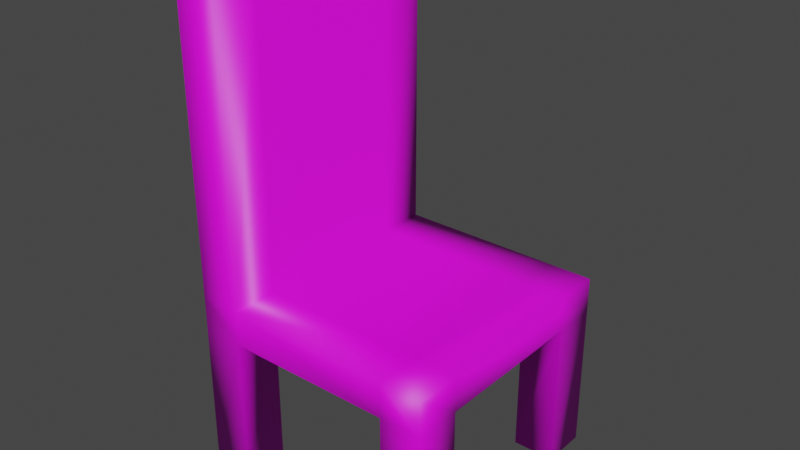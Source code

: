 # Source: Chair0.2.blend  (saved by Blender 2.80.75; exported with 4.5.12 LTS)
import bpy
from mathutils import Matrix  # noqa: F401  (used for matrix-valued properties, if any)

bpy.ops.wm.read_factory_settings(use_empty=True)
scene = bpy.context.scene
scene.name = 'Scene'

# ---- collections
col_collection = bpy.data.collections.new('Collection'); scene.collection.children.link(col_collection)

# ---- images (referenced by path relative to the original .blend; pixels are not part of the script)
import os
ASSET_DIR = os.environ.get("B2B_ASSET_DIR", "")  # directory of the original .blend (textures are referenced by path, not embedded)
HERE = os.path.dirname(os.path.abspath(__file__))  # packed textures are extracted next to this script under _unpacked/

def load_image(name, relpath, width, height, colorspace="sRGB"):
    """Load a texture the original file referenced (path relative to the .blend, or extracted next to this script)."""
    p = next((c for c in (os.path.join(HERE, relpath), os.path.join(ASSET_DIR, relpath)) if relpath and os.path.exists(c)), "")
    if p:
        img = bpy.data.images.load(p, check_existing=True)
        img.name = name
    else:  # same state as the original file: an image datablock whose file is absent (Cycles renders it pink)
        img = bpy.data.images.new(name, width, height)
        img.source = "FILE"
        img.filepath = "//" + (relpath or name)
    img.colorspace_settings.name = colorspace
    return img
img_chair0_2_paint_4_png = load_image('Chair0.2 Paint 4.png', 'Chair0.2 Paint 4.png', 1024, 1024, 'sRGB')

# ---- materials (node trees are filled in below, after node groups)
mat_material_001 = bpy.data.materials.new('Material.001')
mat_material_001.use_transparent_shadow = False

# ---- material node trees
mat_material_001.use_nodes = True; mat_material_001.node_tree.nodes.clear()
_N = mat_material_001.node_tree.nodes; _L = mat_material_001.node_tree.links
n0 = _N.new('ShaderNodeOutputMaterial'); n0.name = 'Material Output'; n0.location = (300, 300)
n1 = _N.new('ShaderNodeBsdfPrincipled'); n1.name = 'Principled BSDF'; n1.location = (10, 300)
n1.distribution = 'GGX'
n1.subsurface_method = 'BURLEY'
n1.inputs[3].default_value = 1.45
n1.inputs[27].default_value = (0.0, 0.0, 0.0, 1.0)
n1.inputs[28].default_value = 1.0
n2 = _N.new('ShaderNodeTexImage'); n2.name = 'Image Texture'; n2.location = (-280, 280)
n2.image = img_chair0_2_paint_4_png
_L.new(n1.outputs[0], n0.inputs[0])
_L.new(n2.outputs[0], n1.inputs[0])
n0.is_active_output = True

# ---- world
world_world = bpy.data.worlds.new('World'); scene.world = world_world
world_world.use_nodes = True; world_world.node_tree.nodes.clear()
_N = world_world.node_tree.nodes; _L = world_world.node_tree.links
n0 = _N.new('ShaderNodeOutputWorld'); n0.name = 'World Output'; n0.location = (300, 300)
n1 = _N.new('ShaderNodeBackground'); n1.name = 'Background'; n1.location = (10, 300)
n1.inputs[0].default_value = (0.05088, 0.05088, 0.05088, 1.0)
_L.new(n1.outputs[0], n0.inputs[0])
n0.is_active_output = True
world_world.color = (0.05088, 0.05088, 0.05088)
world_world.use_sun_shadow = False
world_world.sun_shadow_jitter_overblur = 0.0

# ---- meshes
me_cube_001 = bpy.data.meshes.new('Cube.001')
me_cube_001.from_pydata([(-1.0, -1.0, -0.1394), (-1.0, -1.0, 0.1394), (-1.0, 1.0, -0.1394), (-1.0, 1.0, 0.1394), (1.0, -1.0, -0.1394), (1.0, -1.0, 0.1394), (1.0, 1.0, -0.1394), (1.0, 1.0, 0.1394), (0.6634, 1.0, -0.1394), (-0.6634, 1.0, -0.1394), (-0.6634, 1.0, 0.1394), (0.6634, 1.0, 0.1394), (-0.6634, -1.0, -0.1394), (0.6634, -1.0, -0.1394), (0.6634, -1.0, 0.1394), (-0.6634, -1.0, 0.1394), (-1.0, 0.6365, -0.1394), (-1.0, -0.6365, -0.1394), (-1.0, -0.6365, 0.1394), (-1.0, 0.6365, 0.1394), (1.0, -0.6365, -0.1394), (1.0, 0.6365, -0.1394), (1.0, 0.6365, 0.1394), (1.0, -0.6365, 0.1394), (0.6634, 0.6365, 0.1394), (0.6634, -0.6365, 0.1394), (-0.6634, 0.6365, 0.1394), (-0.6634, -0.6365, 0.1394), (-0.6634, 0.6365, -0.1394), (-0.6634, -0.6365, -0.1394), (0.6634, 0.6365, -0.1394), (0.6634, -0.6365, -0.1394), (-1.0, 0.6365, 2.628), (-1.0, 1.0, 2.628), (-0.6634, -1.0, 2.628), (-1.0, -1.0, 2.628), (-0.6634, 1.0, 2.628), (-0.6634, -0.6365, 2.628), (-1.0, -0.6365, 2.628), (-0.6634, 0.6365, 2.628), (-1.0, -0.6365, -1.321), (-1.0, -1.0, -1.321), (-0.6634, 1.0, -1.321), (-1.0, 1.0, -1.321), (1.0, 0.6365, -1.321), (1.0, 1.0, -1.321), (0.6634, -1.0, -1.321), (1.0, -1.0, -1.321), (0.6634, 1.0, -1.321), (-0.6634, -1.0, -1.321), (-0.6634, -0.6365, -1.321), (0.6634, -0.6365, -1.321), (-1.0, 0.6365, -1.321), (1.0, -0.6365, -1.321), (-0.6634, 0.6365, -1.321), (0.6634, 0.6365, -1.321)], [], [(16, 19, 3, 2), (8, 11, 7, 6), (20, 23, 5, 4), (12, 15, 1, 0), (6, 21, 44, 45), (27, 26, 39, 37), (23, 25, 14, 5), (25, 27, 15, 14), (16, 2, 43, 52), (29, 31, 13, 12), (4, 5, 14, 13), (13, 14, 15, 12), (2, 3, 10, 9), (9, 10, 11, 8), (9, 8, 30, 28), (28, 30, 31, 29), (30, 8, 48, 55), (16, 28, 29, 17), (11, 10, 26, 24), (24, 26, 27, 25), (7, 11, 24, 22), (22, 24, 25, 23), (18, 1, 35, 38), (15, 27, 37, 34), (8, 6, 45, 48), (30, 21, 20, 31), (6, 7, 22, 21), (21, 22, 23, 20), (0, 1, 18, 17), (17, 18, 19, 16), (37, 38, 35, 34), (36, 33, 32, 39), (39, 32, 38, 37), (3, 19, 32, 33), (1, 15, 34, 35), (19, 18, 38, 32), (26, 10, 36, 39), (10, 3, 33, 36), (51, 53, 47, 46), (40, 50, 49, 41), (43, 42, 54, 52), (48, 45, 44, 55), (29, 12, 49, 50), (0, 17, 40, 41), (13, 31, 51, 46), (12, 0, 41, 49), (28, 16, 52, 54), (21, 30, 55, 44), (20, 4, 47, 53), (17, 29, 50, 40), (4, 13, 46, 47), (9, 28, 54, 42), (31, 20, 53, 51), (2, 9, 42, 43)])
me_cube_001.polygons.foreach_set('use_smooth', [True] * 54)
_uv = me_cube_001.uv_layers.new(name='UVMap')
_uv.uv.foreach_set('vector', [0.633, 0.5938, 0.6822, 0.5938, 0.6822, 0.6579, 0.633, 0.6579, 0.1216, 0.5143, 0.1216, 0.5635, 0.06216, 0.5635, 0.06216, 0.5143, 0.06245, 0.5645, 0.06245, 0.5153, 0.1266, 0.5153, 0.1266, 0.5645, 0.7265, 0.5393, 0.7265, 0.5885, 0.6671, 0.5885, 0.6671, 0.5393, 0.8014, 0.4189, 0.8014, 0.483, 0.5929, 0.483, 0.5929, 0.4189, 0.141, 0.6649, 0.07627, 0.6649, 0.07627, 0.4151, 0.141, 0.4151, 0.1274, 0.5081, 0.06799, 0.5081, 0.06799, 0.4439, 0.1274, 0.4439, 0.06966, 0.6604, 0.06966, 0.4262, 0.1338, 0.4262, 0.1338, 0.6604, 0.6713, 0.4079, 0.7355, 0.4079, 0.7355, 0.6164, 0.6713, 0.6164, 0.6561, 0.6815, 0.6561, 0.4473, 0.7203, 0.4473, 0.7203, 0.6815, 0.132, 0.4896, 0.08278, 0.4896, 0.08278, 0.4302, 0.132, 0.4302, 0.1185, 0.656, 0.06926, 0.656, 0.06926, 0.4218, 0.1185, 0.4218, 0.7474, 0.614, 0.7474, 0.6632, 0.688, 0.6632, 0.688, 0.614, 0.1111, 0.6474, 0.06188, 0.6474, 0.06188, 0.4132, 0.1111, 0.4132, 0.7857, 0.4473, 0.7857, 0.6815, 0.7215, 0.6815, 0.7215, 0.4473, 0.6034, 0.4105, 0.8376, 0.4105, 0.8376, 0.6352, 0.6034, 0.6352, 0.8074, 0.5258, 0.8074, 0.59, 0.5989, 0.59, 0.5989, 0.5258, 0.5871, 0.5985, 0.5871, 0.5391, 0.8118, 0.5391, 0.8118, 0.5985, 0.06575, 0.6556, 0.06575, 0.4214, 0.1299, 0.4214, 0.1299, 0.6556, 0.06529, 0.4115, 0.1346, 0.4115, 0.1346, 0.6362, 0.06529, 0.6362, 0.06502, 0.6204, 0.06502, 0.561, 0.1292, 0.561, 0.1292, 0.6204, 0.129, 0.6503, 0.06962, 0.6503, 0.06962, 0.4256, 0.129, 0.4256, 0.6885, 0.7586, 0.6244, 0.7586, 0.6244, 0.3194, 0.6885, 0.3194, 0.1343, 0.6615, 0.0701, 0.6615, 0.0701, 0.3998, 0.1343, 0.3998, 0.6957, 0.4077, 0.7551, 0.4077, 0.7551, 0.6162, 0.6957, 0.6162, 0.5871, 0.6591, 0.5871, 0.5997, 0.8118, 0.5997, 0.8118, 0.6591, 0.1238, 0.5163, 0.1238, 0.5655, 0.05962, 0.5655, 0.05962, 0.5163, 0.1283, 0.6449, 0.07909, 0.6449, 0.07909, 0.4203, 0.1283, 0.4203, 0.7793, 0.563, 0.7793, 0.6122, 0.7152, 0.6122, 0.7152, 0.563, 0.8197, 0.4693, 0.8197, 0.5185, 0.5951, 0.5185, 0.5951, 0.4693, 0.5955, 0.5987, 0.6549, 0.5987, 0.6549, 0.6629, 0.5955, 0.6629, 0.6757, 0.6503, 0.6757, 0.5909, 0.7398, 0.5909, 0.7398, 0.6503, 0.6798, 0.6296, 0.6204, 0.6296, 0.6204, 0.4049, 0.6798, 0.4049, 0.6206, 0.3044, 0.6848, 0.3044, 0.6848, 0.7437, 0.6206, 0.7437, 0.8146, 0.7586, 0.7552, 0.7586, 0.7552, 0.3194, 0.8146, 0.3194, 0.6855, 0.6413, 0.6282, 0.6413, 0.6282, 0.3866, 0.6855, 0.3866, 0.07618, 0.3864, 0.1403, 0.3864, 0.1403, 0.6647, 0.07618, 0.6647, 0.7514, 0.3044, 0.8108, 0.3044, 0.8108, 0.7437, 0.7514, 0.7437, 0.819, 0.5532, 0.819, 0.4938, 0.8832, 0.4938, 0.8832, 0.5532, 0.8157, 0.5471, 0.8157, 0.4877, 0.8798, 0.4877, 0.8798, 0.5471, 0.8736, 0.5518, 0.8142, 0.5518, 0.8142, 0.4877, 0.8736, 0.4877, 0.8832, 0.5553, 0.8238, 0.5553, 0.8238, 0.4911, 0.8832, 0.4911, 0.5405, 0.4079, 0.6047, 0.4079, 0.6047, 0.6164, 0.5405, 0.6164, 0.8074, 0.4604, 0.8074, 0.5246, 0.5989, 0.5246, 0.5989, 0.4604, 0.8014, 0.4843, 0.8014, 0.5484, 0.5929, 0.5484, 0.5929, 0.4843, 0.7367, 0.4079, 0.7961, 0.4079, 0.7961, 0.6164, 0.7367, 0.6164, 0.6351, 0.4077, 0.6945, 0.4077, 0.6945, 0.6162, 0.6351, 0.6162, 0.6134, 0.4041, 0.6728, 0.4041, 0.6728, 0.6126, 0.6134, 0.6126, 0.6059, 0.4079, 0.6701, 0.4079, 0.6701, 0.6164, 0.6059, 0.6164, 0.7946, 0.4061, 0.854, 0.4061, 0.854, 0.6146, 0.7946, 0.6146, 0.7974, 0.4079, 0.8568, 0.4079, 0.8568, 0.6164, 0.7974, 0.6164, 0.8014, 0.5497, 0.8014, 0.6138, 0.5929, 0.6138, 0.5929, 0.5497, 0.674, 0.4041, 0.7334, 0.4041, 0.7334, 0.6126, 0.674, 0.6126, 0.858, 0.4079, 0.9174, 0.4079, 0.9174, 0.6164, 0.858, 0.6164])
me_cube_001.materials.append(mat_material_001)
me_cube_001.use_remesh_preserve_volume = False
me_cube_001.use_remesh_preserve_attributes = False
me_cube_001.use_mirror_vertex_groups = False
me_cube_001.update()

# ---- objects
ob_cube = bpy.data.objects.new('Cube', me_cube_001)

# ---- transforms, parenting, visibility, modifiers, constraints
ob_cube.location = (0.0, 0.0, 0.0)
ob_cube.lineart.crease_threshold = 0.0

# ---- collection membership
col_collection.objects.link(ob_cube)

# ---- scene / render settings (as saved in the file)
scene.frame_start = 1; scene.frame_end = 250; scene.frame_set(1)
scene.render.engine = 'BLENDER_EEVEE_NEXT'
scene.cycles.use_denoising = False
scene.cycles.samples = 128
scene.cycles.sampling_pattern = 'TABULATED_SOBOL'
scene.cycles.use_adaptive_sampling = False
scene.cycles.use_light_tree = False
scene.view_settings.view_transform = 'Filmic'
bpy.context.view_layer.update()

# ---- added for rendering (the .blend has no active camera and no usable light): camera, sun
cam_auto = bpy.data.cameras.new('AutoCamera')
cam_auto.lens = 50.0
cam_auto.sensor_width = 36.0
cam_auto.clip_end = 1000.0
ob_auto_camera = bpy.data.objects.new('AutoCamera', cam_auto)
scene.collection.objects.link(ob_auto_camera)
ob_auto_camera.location = (4.49414, -5.39297, 4.24906)
ob_auto_camera.rotation_euler = (1.09748, -7.21219e-08, 0.694738)
scene.camera = ob_auto_camera
light_auto_sun = bpy.data.lights.new('AutoSun', 'SUN')
light_auto_sun.energy = 3.0
light_auto_sun.angle = 0.0523599
ob_auto_sun = bpy.data.objects.new('AutoSun', light_auto_sun)
scene.collection.objects.link(ob_auto_sun)
ob_auto_sun.rotation_euler = (0.872665, 0.174533, 0.523599)
bpy.context.view_layer.update()
